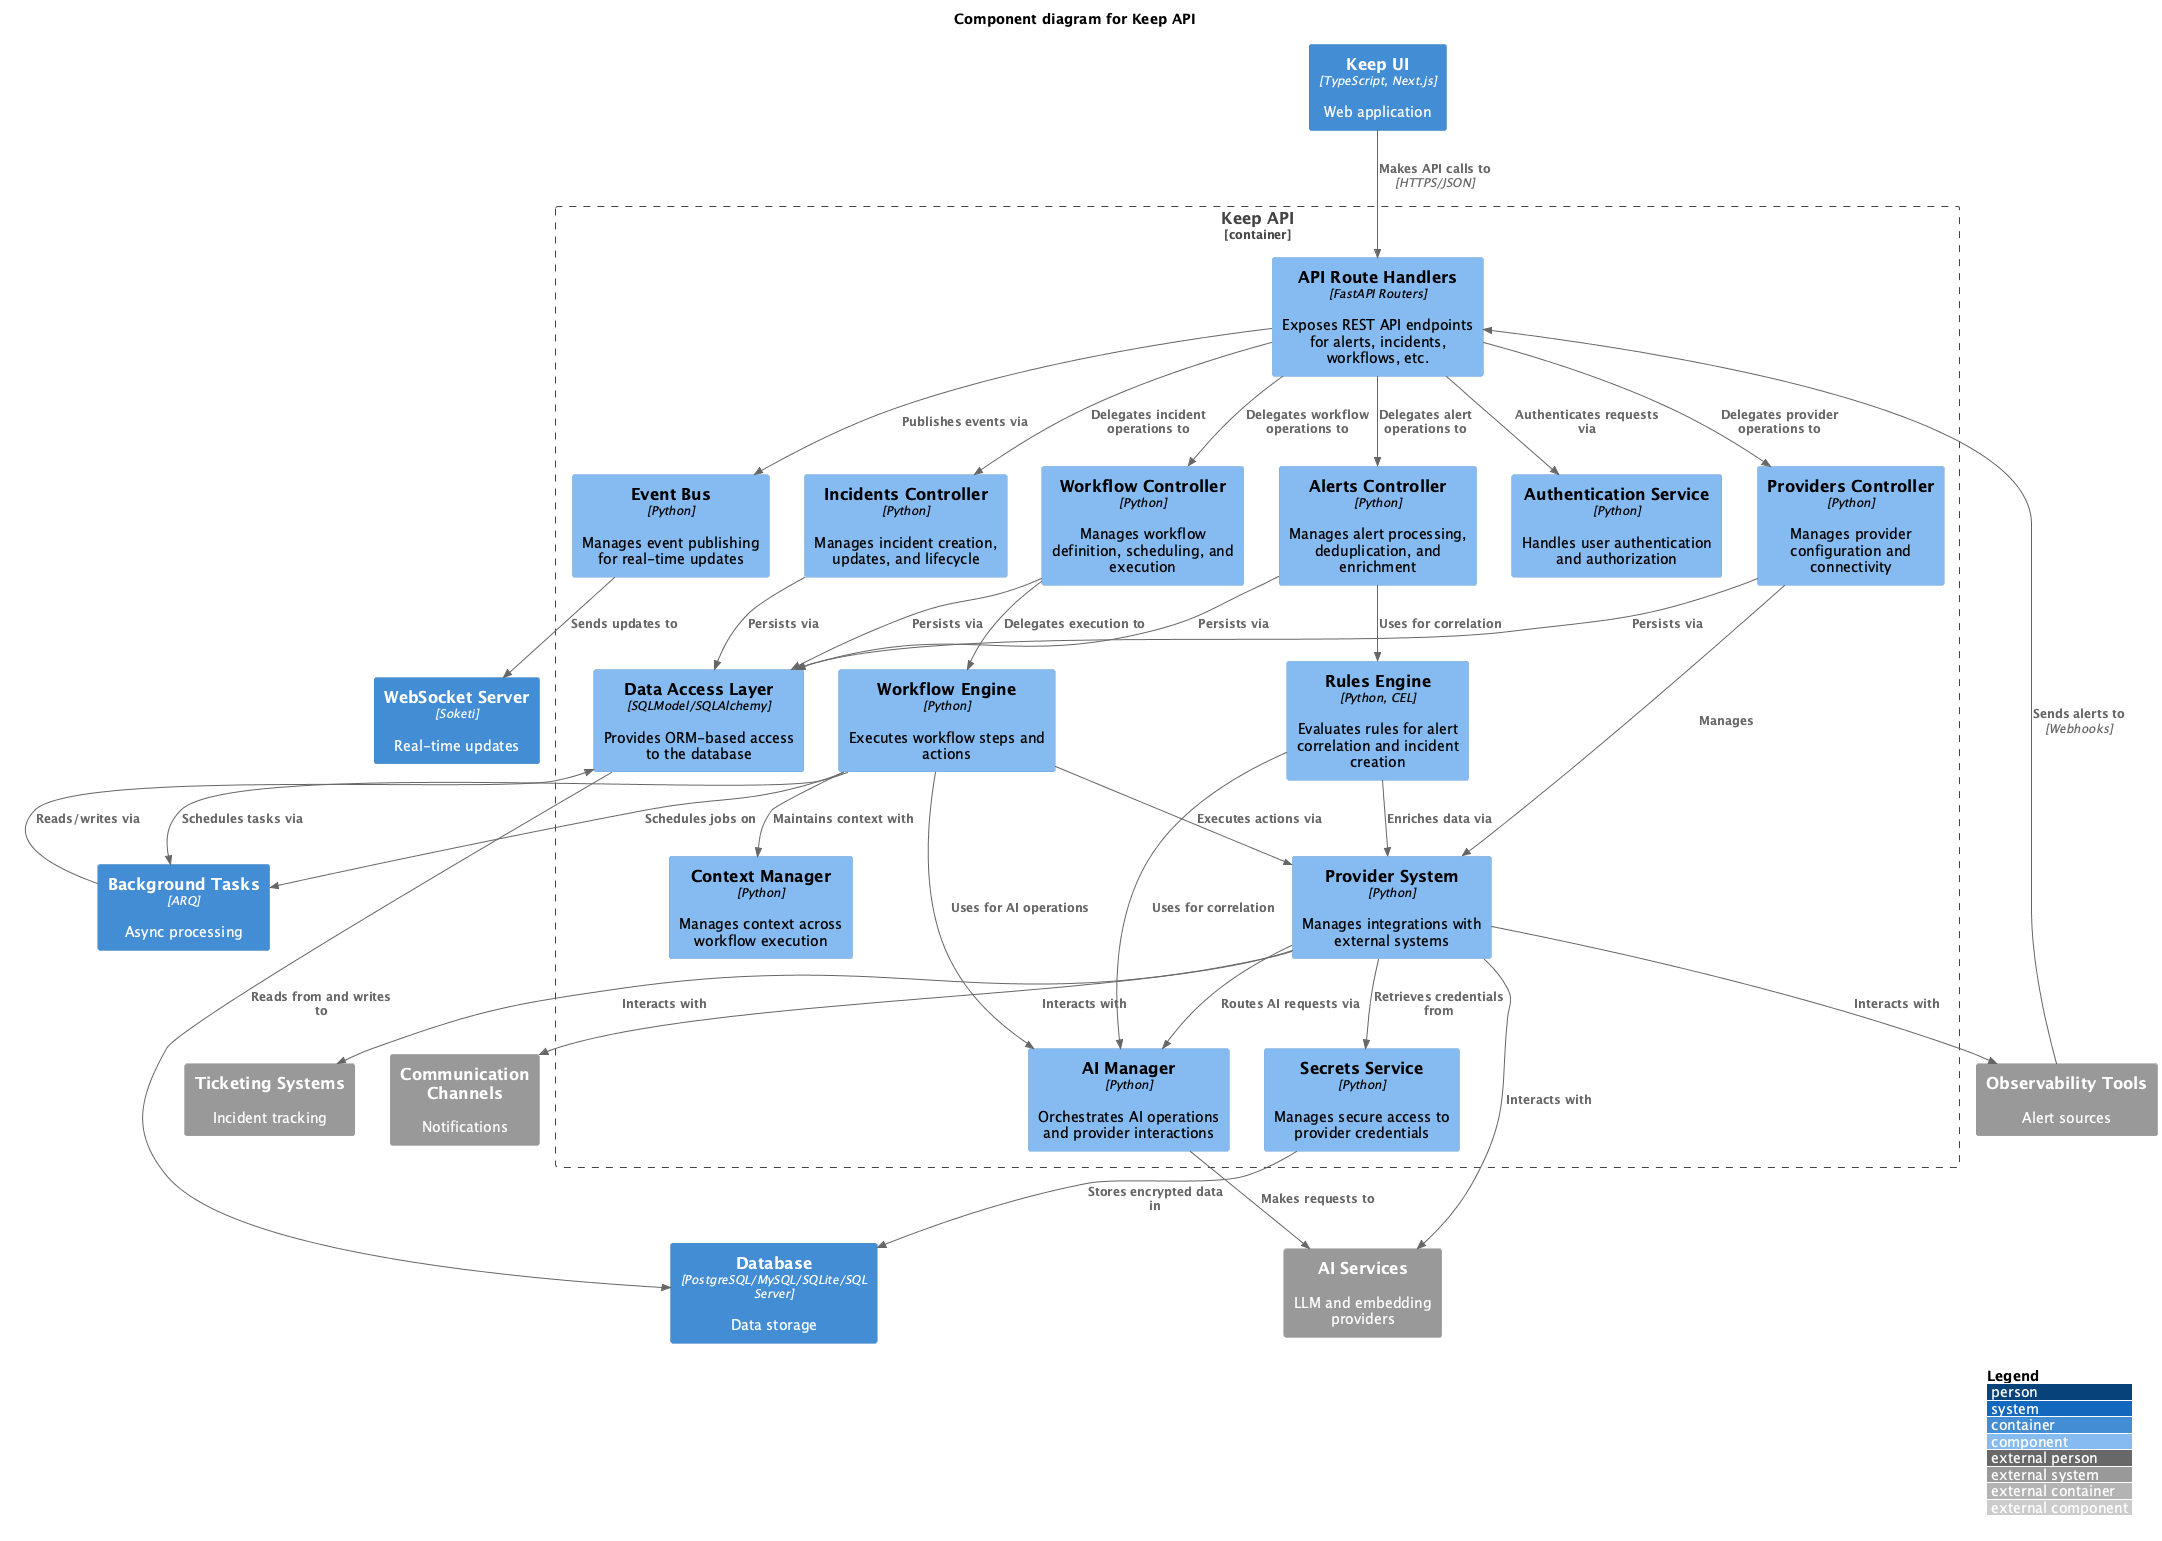

The diagram above was rendered by PlantUML. Its source (embedded in the PNG):
@startuml C4_Components
!include https://raw.githubusercontent.com/plantuml-stdlib/C4-PlantUML/master/C4_Component.puml

LAYOUT_WITH_LEGEND()

title Component diagram for Keep API

Container_Boundary(api, "Keep API") {
    Component(routeHandlers, "API Route Handlers", "FastAPI Routers", "Exposes REST API endpoints for alerts, incidents, workflows, etc.")
    
    Component(alertsController, "Alerts Controller", "Python", "Manages alert processing, deduplication, and enrichment")
    Component(incidentsController, "Incidents Controller", "Python", "Manages incident creation, updates, and lifecycle")
    Component(workflowController, "Workflow Controller", "Python", "Manages workflow definition, scheduling, and execution")
    Component(providersController, "Providers Controller", "Python", "Manages provider configuration and connectivity")
    
    Component(rulesEngine, "Rules Engine", "Python, CEL", "Evaluates rules for alert correlation and incident creation")
    Component(workflowEngine, "Workflow Engine", "Python", "Executes workflow steps and actions")
    
    Component(providerSystem, "Provider System", "Python", "Manages integrations with external systems")
    Component(contextManager, "Context Manager", "Python", "Manages context across workflow execution")
    
    Component(authService, "Authentication Service", "Python", "Handles user authentication and authorization")
    Component(secretsService, "Secrets Service", "Python", "Manages secure access to provider credentials")
    
    Component(dataAccess, "Data Access Layer", "SQLModel/SQLAlchemy", "Provides ORM-based access to the database")
    
    Component(eventBus, "Event Bus", "Python", "Manages event publishing for real-time updates")
    
    Component(aiManager, "AI Manager", "Python", "Orchestrates AI operations and provider interactions")
}

Container(webApp, "Keep UI", "TypeScript, Next.js", "Web application")
Container(wsServer, "WebSocket Server", "Soketi", "Real-time updates")
Container(database, "Database", "PostgreSQL/MySQL/SQLite/SQL Server", "Data storage")
Container(backgroundTasks, "Background Tasks", "ARQ", "Async processing")

System_Ext(observabilityTools, "Observability Tools", "Alert sources")
System_Ext(ticketingSystems, "Ticketing Systems", "Incident tracking")
System_Ext(communicationChannels, "Communication Channels", "Notifications")
System_Ext(aiServices, "AI Services", "LLM and embedding providers")

' Frontend to API interactions
Rel(webApp, routeHandlers, "Makes API calls to", "HTTPS/JSON")
Rel(routeHandlers, eventBus, "Publishes events via")
Rel(eventBus, wsServer, "Sends updates to")

' Route handlers to controllers
Rel(routeHandlers, authService, "Authenticates requests via")
Rel(routeHandlers, alertsController, "Delegates alert operations to")
Rel(routeHandlers, incidentsController, "Delegates incident operations to")
Rel(routeHandlers, workflowController, "Delegates workflow operations to")
Rel(routeHandlers, providersController, "Delegates provider operations to")

' Controller relationships
Rel(alertsController, rulesEngine, "Uses for correlation")
Rel(alertsController, dataAccess, "Persists via")
Rel(incidentsController, dataAccess, "Persists via")
Rel(workflowController, workflowEngine, "Delegates execution to")
Rel(workflowController, dataAccess, "Persists via")
Rel(providersController, providerSystem, "Manages")
Rel(providersController, dataAccess, "Persists via")

' Engine relationships
Rel(workflowEngine, contextManager, "Maintains context with")
Rel(workflowEngine, providerSystem, "Executes actions via")
Rel(workflowEngine, backgroundTasks, "Schedules tasks via")
Rel(rulesEngine, providerSystem, "Enriches data via")

' Provider system
Rel(providerSystem, secretsService, "Retrieves credentials from")
Rel(providerSystem, observabilityTools, "Interacts with")
Rel(providerSystem, ticketingSystems, "Interacts with")
Rel(providerSystem, communicationChannels, "Interacts with")
Rel(providerSystem, aiServices, "Interacts with")

' AI Manager relationships
Rel(workflowEngine, aiManager, "Uses for AI operations")
Rel(rulesEngine, aiManager, "Uses for correlation")
Rel(providerSystem, aiManager, "Routes AI requests via")
Rel(aiManager, aiServices, "Makes requests to")

' Data access
Rel(dataAccess, database, "Reads from and writes to")
Rel(secretsService, database, "Stores encrypted data in")

' Background tasks
Rel(workflowEngine, backgroundTasks, "Schedules jobs on")
Rel(backgroundTasks, dataAccess, "Reads/writes via")

' External systems to API
Rel_Left(observabilityTools, routeHandlers, "Sends alerts to", "Webhooks")

@enduml